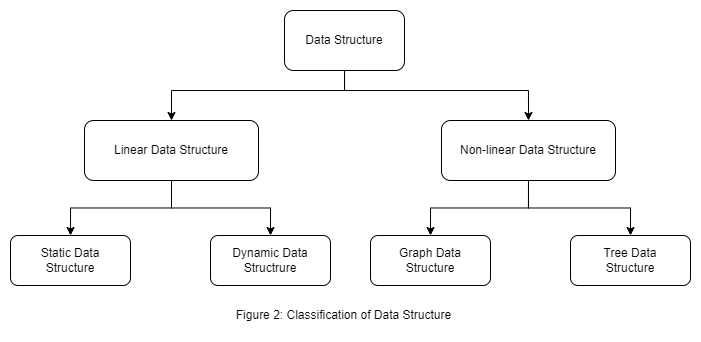

The diagram above was exported from draw.io. Its source (the exported page's mxGraphModel, read from the mxfile embedded in the PNG):
<mxGraphModel dx="981" dy="603" grid="1" gridSize="10" guides="1" tooltips="1" connect="1" arrows="1" fold="1" page="1" pageScale="1" pageWidth="827" pageHeight="1169" math="0" shadow="0">
  <root>
    <mxCell id="0" />
    <mxCell id="1" parent="0" />
    <mxCell id="upn7xtC6vUXVPRwjmJeV-7" style="edgeStyle=orthogonalEdgeStyle;rounded=0;orthogonalLoop=1;jettySize=auto;html=1;" parent="1" source="upn7xtC6vUXVPRwjmJeV-2" target="upn7xtC6vUXVPRwjmJeV-3" edge="1">
      <mxGeometry relative="1" as="geometry">
        <Array as="points">
          <mxPoint x="414" y="150" />
          <mxPoint x="241" y="150" />
        </Array>
      </mxGeometry>
    </mxCell>
    <mxCell id="upn7xtC6vUXVPRwjmJeV-8" style="edgeStyle=orthogonalEdgeStyle;rounded=0;orthogonalLoop=1;jettySize=auto;html=1;entryX=0.5;entryY=0;entryDx=0;entryDy=0;" parent="1" source="upn7xtC6vUXVPRwjmJeV-2" target="upn7xtC6vUXVPRwjmJeV-4" edge="1">
      <mxGeometry relative="1" as="geometry">
        <Array as="points">
          <mxPoint x="414" y="150" />
          <mxPoint x="598" y="150" />
        </Array>
      </mxGeometry>
    </mxCell>
    <mxCell id="upn7xtC6vUXVPRwjmJeV-2" value="Data Structure" style="rounded=1;whiteSpace=wrap;html=1;" parent="1" vertex="1">
      <mxGeometry x="354" y="70" width="120" height="60" as="geometry" />
    </mxCell>
    <mxCell id="upn7xtC6vUXVPRwjmJeV-13" style="edgeStyle=orthogonalEdgeStyle;rounded=0;orthogonalLoop=1;jettySize=auto;html=1;exitX=0.5;exitY=1;exitDx=0;exitDy=0;" parent="1" source="upn7xtC6vUXVPRwjmJeV-3" target="upn7xtC6vUXVPRwjmJeV-11" edge="1">
      <mxGeometry relative="1" as="geometry" />
    </mxCell>
    <mxCell id="upn7xtC6vUXVPRwjmJeV-14" style="edgeStyle=orthogonalEdgeStyle;rounded=0;orthogonalLoop=1;jettySize=auto;html=1;exitX=0.5;exitY=1;exitDx=0;exitDy=0;entryX=0.5;entryY=0;entryDx=0;entryDy=0;" parent="1" source="upn7xtC6vUXVPRwjmJeV-3" target="upn7xtC6vUXVPRwjmJeV-12" edge="1">
      <mxGeometry relative="1" as="geometry" />
    </mxCell>
    <mxCell id="upn7xtC6vUXVPRwjmJeV-3" value="Linear Data Structure" style="rounded=1;whiteSpace=wrap;html=1;" parent="1" vertex="1">
      <mxGeometry x="154" y="180" width="174" height="60" as="geometry" />
    </mxCell>
    <mxCell id="upn7xtC6vUXVPRwjmJeV-9" style="edgeStyle=orthogonalEdgeStyle;rounded=0;orthogonalLoop=1;jettySize=auto;html=1;entryX=0.5;entryY=0;entryDx=0;entryDy=0;" parent="1" source="upn7xtC6vUXVPRwjmJeV-4" target="upn7xtC6vUXVPRwjmJeV-5" edge="1">
      <mxGeometry relative="1" as="geometry" />
    </mxCell>
    <mxCell id="upn7xtC6vUXVPRwjmJeV-10" style="edgeStyle=orthogonalEdgeStyle;rounded=0;orthogonalLoop=1;jettySize=auto;html=1;exitX=0.5;exitY=1;exitDx=0;exitDy=0;entryX=0.5;entryY=0;entryDx=0;entryDy=0;" parent="1" source="upn7xtC6vUXVPRwjmJeV-4" target="upn7xtC6vUXVPRwjmJeV-6" edge="1">
      <mxGeometry relative="1" as="geometry" />
    </mxCell>
    <mxCell id="upn7xtC6vUXVPRwjmJeV-4" value="Non-linear Data Structure" style="rounded=1;whiteSpace=wrap;html=1;" parent="1" vertex="1">
      <mxGeometry x="511" y="180" width="174" height="60" as="geometry" />
    </mxCell>
    <mxCell id="upn7xtC6vUXVPRwjmJeV-5" value="Graph Data&lt;br&gt;Structure" style="rounded=1;whiteSpace=wrap;html=1;" parent="1" vertex="1">
      <mxGeometry x="440" y="295" width="120" height="50" as="geometry" />
    </mxCell>
    <mxCell id="upn7xtC6vUXVPRwjmJeV-6" value="Tree Data&lt;br&gt;Structure" style="rounded=1;whiteSpace=wrap;html=1;" parent="1" vertex="1">
      <mxGeometry x="640" y="295" width="120" height="50" as="geometry" />
    </mxCell>
    <mxCell id="upn7xtC6vUXVPRwjmJeV-11" value="Static Data&lt;br&gt;Structure" style="rounded=1;whiteSpace=wrap;html=1;" parent="1" vertex="1">
      <mxGeometry x="80" y="295" width="120" height="50" as="geometry" />
    </mxCell>
    <mxCell id="upn7xtC6vUXVPRwjmJeV-12" value="Dynamic Data Structrure" style="rounded=1;whiteSpace=wrap;html=1;" parent="1" vertex="1">
      <mxGeometry x="280" y="295" width="120" height="50" as="geometry" />
    </mxCell>
    <mxCell id="upn7xtC6vUXVPRwjmJeV-23" value="Figure 2: Classification of Data Structure" style="text;html=1;strokeColor=none;fillColor=none;align=center;verticalAlign=middle;whiteSpace=wrap;rounded=0;" parent="1" vertex="1">
      <mxGeometry x="258.5" y="360" width="311" height="30" as="geometry" />
    </mxCell>
  </root>
</mxGraphModel>